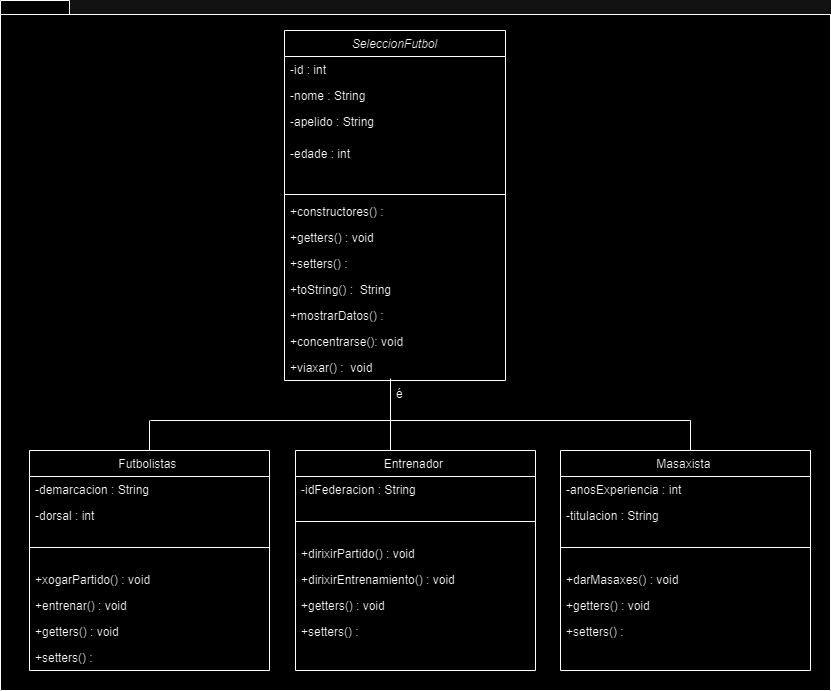

The diagram above was exported from draw.io. Its source (the exported page's mxGraphModel, read from the mxfile embedded in the PNG):
<mxGraphModel dx="1050" dy="1726" grid="1" gridSize="10" guides="1" tooltips="1" connect="1" arrows="1" fold="1" page="1" pageScale="1" pageWidth="827" pageHeight="1169" math="0" shadow="0">
  <root>
    <mxCell id="WIyWlLk6GJQsqaUBKTNV-0" />
    <mxCell id="WIyWlLk6GJQsqaUBKTNV-1" parent="WIyWlLk6GJQsqaUBKTNV-0" />
    <mxCell id="aNnoQSZZheTFpZNkq5wA-3" value="" style="shape=folder;fontStyle=1;spacingTop=10;tabWidth=40;tabHeight=14;tabPosition=left;html=1;whiteSpace=wrap;" parent="WIyWlLk6GJQsqaUBKTNV-1" vertex="1">
      <mxGeometry x="10" y="-20" width="830" height="690" as="geometry" />
    </mxCell>
    <mxCell id="zkfFHV4jXpPFQw0GAbJ--0" value="SeleccionFutbol" style="swimlane;fontStyle=2;align=center;verticalAlign=top;childLayout=stackLayout;horizontal=1;startSize=26;horizontalStack=0;resizeParent=1;resizeLast=0;collapsible=1;marginBottom=0;rounded=0;shadow=0;strokeWidth=1;" parent="WIyWlLk6GJQsqaUBKTNV-1" vertex="1">
      <mxGeometry x="294" y="10" width="221" height="350" as="geometry">
        <mxRectangle x="230" y="140" width="160" height="26" as="alternateBounds" />
      </mxGeometry>
    </mxCell>
    <mxCell id="zkfFHV4jXpPFQw0GAbJ--1" value="-id : int" style="text;align=left;verticalAlign=top;spacingLeft=4;spacingRight=4;overflow=hidden;rotatable=0;points=[[0,0.5],[1,0.5]];portConstraint=eastwest;" parent="zkfFHV4jXpPFQw0GAbJ--0" vertex="1">
      <mxGeometry y="26" width="221" height="26" as="geometry" />
    </mxCell>
    <mxCell id="zkfFHV4jXpPFQw0GAbJ--2" value="-nome : String" style="text;align=left;verticalAlign=top;spacingLeft=4;spacingRight=4;overflow=hidden;rotatable=0;points=[[0,0.5],[1,0.5]];portConstraint=eastwest;rounded=0;shadow=0;html=0;" parent="zkfFHV4jXpPFQw0GAbJ--0" vertex="1">
      <mxGeometry y="52" width="221" height="26" as="geometry" />
    </mxCell>
    <mxCell id="zkfFHV4jXpPFQw0GAbJ--3" value="-apelido : String&#10;" style="text;align=left;verticalAlign=top;spacingLeft=4;spacingRight=4;overflow=hidden;rotatable=0;points=[[0,0.5],[1,0.5]];portConstraint=eastwest;rounded=0;shadow=0;html=0;" parent="zkfFHV4jXpPFQw0GAbJ--0" vertex="1">
      <mxGeometry y="78" width="221" height="32" as="geometry" />
    </mxCell>
    <mxCell id="OdgodXyayE02EXBSGUKF-0" value="-edade : int" style="text;align=left;verticalAlign=top;spacingLeft=4;spacingRight=4;overflow=hidden;rotatable=0;points=[[0,0.5],[1,0.5]];portConstraint=eastwest;rounded=0;shadow=0;html=0;" parent="zkfFHV4jXpPFQw0GAbJ--0" vertex="1">
      <mxGeometry y="110" width="221" height="50" as="geometry" />
    </mxCell>
    <mxCell id="zkfFHV4jXpPFQw0GAbJ--4" value="" style="line;html=1;strokeWidth=1;align=left;verticalAlign=middle;spacingTop=-1;spacingLeft=3;spacingRight=3;rotatable=0;labelPosition=right;points=[];portConstraint=eastwest;" parent="zkfFHV4jXpPFQw0GAbJ--0" vertex="1">
      <mxGeometry y="160" width="221" height="8" as="geometry" />
    </mxCell>
    <mxCell id="zkfFHV4jXpPFQw0GAbJ--5" value="+constructores() : " style="text;align=left;verticalAlign=top;spacingLeft=4;spacingRight=4;overflow=hidden;rotatable=0;points=[[0,0.5],[1,0.5]];portConstraint=eastwest;" parent="zkfFHV4jXpPFQw0GAbJ--0" vertex="1">
      <mxGeometry y="168" width="221" height="26" as="geometry" />
    </mxCell>
    <mxCell id="OdgodXyayE02EXBSGUKF-31" value="+getters() : void " style="text;align=left;verticalAlign=top;spacingLeft=4;spacingRight=4;overflow=hidden;rotatable=0;points=[[0,0.5],[1,0.5]];portConstraint=eastwest;" parent="zkfFHV4jXpPFQw0GAbJ--0" vertex="1">
      <mxGeometry y="194" width="221" height="26" as="geometry" />
    </mxCell>
    <mxCell id="OdgodXyayE02EXBSGUKF-32" value="+setters() : " style="text;align=left;verticalAlign=top;spacingLeft=4;spacingRight=4;overflow=hidden;rotatable=0;points=[[0,0.5],[1,0.5]];portConstraint=eastwest;" parent="zkfFHV4jXpPFQw0GAbJ--0" vertex="1">
      <mxGeometry y="220" width="221" height="26" as="geometry" />
    </mxCell>
    <mxCell id="OdgodXyayE02EXBSGUKF-33" value="+toString() :  String" style="text;align=left;verticalAlign=top;spacingLeft=4;spacingRight=4;overflow=hidden;rotatable=0;points=[[0,0.5],[1,0.5]];portConstraint=eastwest;" parent="zkfFHV4jXpPFQw0GAbJ--0" vertex="1">
      <mxGeometry y="246" width="221" height="26" as="geometry" />
    </mxCell>
    <mxCell id="OdgodXyayE02EXBSGUKF-34" value="+mostrarDatos() :  " style="text;align=left;verticalAlign=top;spacingLeft=4;spacingRight=4;overflow=hidden;rotatable=0;points=[[0,0.5],[1,0.5]];portConstraint=eastwest;" parent="zkfFHV4jXpPFQw0GAbJ--0" vertex="1">
      <mxGeometry y="272" width="221" height="26" as="geometry" />
    </mxCell>
    <mxCell id="TBd6b5IJAH6WRp1U0sfb-0" value="+concentrarse(): void" style="text;align=left;verticalAlign=top;spacingLeft=4;spacingRight=4;overflow=hidden;rotatable=0;points=[[0,0.5],[1,0.5]];portConstraint=eastwest;" parent="zkfFHV4jXpPFQw0GAbJ--0" vertex="1">
      <mxGeometry y="298" width="221" height="26" as="geometry" />
    </mxCell>
    <mxCell id="TBd6b5IJAH6WRp1U0sfb-1" value="+viaxar() :  void" style="text;align=left;verticalAlign=top;spacingLeft=4;spacingRight=4;overflow=hidden;rotatable=0;points=[[0,0.5],[1,0.5]];portConstraint=eastwest;" parent="zkfFHV4jXpPFQw0GAbJ--0" vertex="1">
      <mxGeometry y="324" width="221" height="26" as="geometry" />
    </mxCell>
    <mxCell id="zkfFHV4jXpPFQw0GAbJ--6" value="Futbolistas " style="swimlane;fontStyle=0;align=center;verticalAlign=top;childLayout=stackLayout;horizontal=1;startSize=26;horizontalStack=0;resizeParent=1;resizeLast=0;collapsible=1;marginBottom=0;rounded=0;shadow=0;strokeWidth=1;" parent="WIyWlLk6GJQsqaUBKTNV-1" vertex="1">
      <mxGeometry x="39" y="430" width="240" height="220" as="geometry">
        <mxRectangle x="130" y="380" width="160" height="26" as="alternateBounds" />
      </mxGeometry>
    </mxCell>
    <mxCell id="OdgodXyayE02EXBSGUKF-3" value="-demarcacion : String" style="text;align=left;verticalAlign=top;spacingLeft=4;spacingRight=4;overflow=hidden;rotatable=0;points=[[0,0.5],[1,0.5]];portConstraint=eastwest;rounded=0;shadow=0;html=0;" parent="zkfFHV4jXpPFQw0GAbJ--6" vertex="1">
      <mxGeometry y="26" width="240" height="26" as="geometry" />
    </mxCell>
    <mxCell id="OdgodXyayE02EXBSGUKF-4" value="-dorsal : int" style="text;align=left;verticalAlign=top;spacingLeft=4;spacingRight=4;overflow=hidden;rotatable=0;points=[[0,0.5],[1,0.5]];portConstraint=eastwest;" parent="zkfFHV4jXpPFQw0GAbJ--6" vertex="1">
      <mxGeometry y="52" width="240" height="26" as="geometry" />
    </mxCell>
    <mxCell id="zkfFHV4jXpPFQw0GAbJ--9" value="" style="line;html=1;strokeWidth=1;align=left;verticalAlign=middle;spacingTop=-1;spacingLeft=3;spacingRight=3;rotatable=0;labelPosition=right;points=[];portConstraint=eastwest;" parent="zkfFHV4jXpPFQw0GAbJ--6" vertex="1">
      <mxGeometry y="78" width="240" height="38" as="geometry" />
    </mxCell>
    <mxCell id="OdgodXyayE02EXBSGUKF-6" value="+xogarPartido() : void" style="text;align=left;verticalAlign=top;spacingLeft=4;spacingRight=4;overflow=hidden;rotatable=0;points=[[0,0.5],[1,0.5]];portConstraint=eastwest;" parent="zkfFHV4jXpPFQw0GAbJ--6" vertex="1">
      <mxGeometry y="116" width="240" height="26" as="geometry" />
    </mxCell>
    <mxCell id="OdgodXyayE02EXBSGUKF-7" value="+entrenar() : void" style="text;align=left;verticalAlign=top;spacingLeft=4;spacingRight=4;overflow=hidden;rotatable=0;points=[[0,0.5],[1,0.5]];portConstraint=eastwest;" parent="zkfFHV4jXpPFQw0GAbJ--6" vertex="1">
      <mxGeometry y="142" width="240" height="26" as="geometry" />
    </mxCell>
    <mxCell id="OdgodXyayE02EXBSGUKF-35" value="+getters() : void" style="text;align=left;verticalAlign=top;spacingLeft=4;spacingRight=4;overflow=hidden;rotatable=0;points=[[0,0.5],[1,0.5]];portConstraint=eastwest;" parent="zkfFHV4jXpPFQw0GAbJ--6" vertex="1">
      <mxGeometry y="168" width="240" height="26" as="geometry" />
    </mxCell>
    <mxCell id="OdgodXyayE02EXBSGUKF-36" value="+setters() : " style="text;align=left;verticalAlign=top;spacingLeft=4;spacingRight=4;overflow=hidden;rotatable=0;points=[[0,0.5],[1,0.5]];portConstraint=eastwest;" parent="zkfFHV4jXpPFQw0GAbJ--6" vertex="1">
      <mxGeometry y="194" width="240" height="26" as="geometry" />
    </mxCell>
    <mxCell id="OdgodXyayE02EXBSGUKF-8" value="Entrenador " style="swimlane;fontStyle=0;align=center;verticalAlign=top;childLayout=stackLayout;horizontal=1;startSize=26;horizontalStack=0;resizeParent=1;resizeLast=0;collapsible=1;marginBottom=0;rounded=0;shadow=0;strokeWidth=1;" parent="WIyWlLk6GJQsqaUBKTNV-1" vertex="1">
      <mxGeometry x="305" y="430" width="240" height="220" as="geometry">
        <mxRectangle x="130" y="380" width="160" height="26" as="alternateBounds" />
      </mxGeometry>
    </mxCell>
    <mxCell id="OdgodXyayE02EXBSGUKF-13" value="-idFederacion : String" style="text;align=left;verticalAlign=top;spacingLeft=4;spacingRight=4;overflow=hidden;rotatable=0;points=[[0,0.5],[1,0.5]];portConstraint=eastwest;rounded=0;shadow=0;html=0;" parent="OdgodXyayE02EXBSGUKF-8" vertex="1">
      <mxGeometry y="26" width="240" height="26" as="geometry" />
    </mxCell>
    <mxCell id="OdgodXyayE02EXBSGUKF-15" value="" style="line;html=1;strokeWidth=1;align=left;verticalAlign=middle;spacingTop=-1;spacingLeft=3;spacingRight=3;rotatable=0;labelPosition=right;points=[];portConstraint=eastwest;" parent="OdgodXyayE02EXBSGUKF-8" vertex="1">
      <mxGeometry y="52" width="240" height="38" as="geometry" />
    </mxCell>
    <mxCell id="OdgodXyayE02EXBSGUKF-18" value="+dirixirPartido() : void" style="text;align=left;verticalAlign=top;spacingLeft=4;spacingRight=4;overflow=hidden;rotatable=0;points=[[0,0.5],[1,0.5]];portConstraint=eastwest;" parent="OdgodXyayE02EXBSGUKF-8" vertex="1">
      <mxGeometry y="90" width="240" height="26" as="geometry" />
    </mxCell>
    <mxCell id="OdgodXyayE02EXBSGUKF-19" value="+dirixirEntrenamiento() : void" style="text;align=left;verticalAlign=top;spacingLeft=4;spacingRight=4;overflow=hidden;rotatable=0;points=[[0,0.5],[1,0.5]];portConstraint=eastwest;" parent="OdgodXyayE02EXBSGUKF-8" vertex="1">
      <mxGeometry y="116" width="240" height="26" as="geometry" />
    </mxCell>
    <mxCell id="OdgodXyayE02EXBSGUKF-37" value="+getters() : void" style="text;align=left;verticalAlign=top;spacingLeft=4;spacingRight=4;overflow=hidden;rotatable=0;points=[[0,0.5],[1,0.5]];portConstraint=eastwest;" parent="OdgodXyayE02EXBSGUKF-8" vertex="1">
      <mxGeometry y="142" width="240" height="26" as="geometry" />
    </mxCell>
    <mxCell id="OdgodXyayE02EXBSGUKF-38" value="+setters() : " style="text;align=left;verticalAlign=top;spacingLeft=4;spacingRight=4;overflow=hidden;rotatable=0;points=[[0,0.5],[1,0.5]];portConstraint=eastwest;" parent="OdgodXyayE02EXBSGUKF-8" vertex="1">
      <mxGeometry y="168" width="240" height="26" as="geometry" />
    </mxCell>
    <mxCell id="OdgodXyayE02EXBSGUKF-20" value="Masaxista " style="swimlane;fontStyle=0;align=center;verticalAlign=top;childLayout=stackLayout;horizontal=1;startSize=26;horizontalStack=0;resizeParent=1;resizeLast=0;collapsible=1;marginBottom=0;rounded=0;shadow=0;strokeWidth=1;" parent="WIyWlLk6GJQsqaUBKTNV-1" vertex="1">
      <mxGeometry x="570" y="430" width="250" height="220" as="geometry">
        <mxRectangle x="130" y="380" width="160" height="26" as="alternateBounds" />
      </mxGeometry>
    </mxCell>
    <mxCell id="OdgodXyayE02EXBSGUKF-24" value="-anosExperiencia : int" style="text;align=left;verticalAlign=top;spacingLeft=4;spacingRight=4;overflow=hidden;rotatable=0;points=[[0,0.5],[1,0.5]];portConstraint=eastwest;" parent="OdgodXyayE02EXBSGUKF-20" vertex="1">
      <mxGeometry y="26" width="250" height="26" as="geometry" />
    </mxCell>
    <mxCell id="OdgodXyayE02EXBSGUKF-25" value="-titulacion : String" style="text;align=left;verticalAlign=top;spacingLeft=4;spacingRight=4;overflow=hidden;rotatable=0;points=[[0,0.5],[1,0.5]];portConstraint=eastwest;rounded=0;shadow=0;html=0;" parent="OdgodXyayE02EXBSGUKF-20" vertex="1">
      <mxGeometry y="52" width="250" height="26" as="geometry" />
    </mxCell>
    <mxCell id="OdgodXyayE02EXBSGUKF-26" value="" style="line;html=1;strokeWidth=1;align=left;verticalAlign=middle;spacingTop=-1;spacingLeft=3;spacingRight=3;rotatable=0;labelPosition=right;points=[];portConstraint=eastwest;" parent="OdgodXyayE02EXBSGUKF-20" vertex="1">
      <mxGeometry y="78" width="250" height="38" as="geometry" />
    </mxCell>
    <mxCell id="OdgodXyayE02EXBSGUKF-29" value="+darMasaxes() : void" style="text;align=left;verticalAlign=top;spacingLeft=4;spacingRight=4;overflow=hidden;rotatable=0;points=[[0,0.5],[1,0.5]];portConstraint=eastwest;" parent="OdgodXyayE02EXBSGUKF-20" vertex="1">
      <mxGeometry y="116" width="250" height="26" as="geometry" />
    </mxCell>
    <mxCell id="OdgodXyayE02EXBSGUKF-39" value="+getters() : void" style="text;align=left;verticalAlign=top;spacingLeft=4;spacingRight=4;overflow=hidden;rotatable=0;points=[[0,0.5],[1,0.5]];portConstraint=eastwest;" parent="OdgodXyayE02EXBSGUKF-20" vertex="1">
      <mxGeometry y="142" width="250" height="26" as="geometry" />
    </mxCell>
    <mxCell id="OdgodXyayE02EXBSGUKF-40" value="+setters() : " style="text;align=left;verticalAlign=top;spacingLeft=4;spacingRight=4;overflow=hidden;rotatable=0;points=[[0,0.5],[1,0.5]];portConstraint=eastwest;" parent="OdgodXyayE02EXBSGUKF-20" vertex="1">
      <mxGeometry y="168" width="250" height="26" as="geometry" />
    </mxCell>
    <mxCell id="TBd6b5IJAH6WRp1U0sfb-3" value="" style="endArrow=none;html=1;rounded=0;" parent="WIyWlLk6GJQsqaUBKTNV-1" edge="1">
      <mxGeometry width="50" height="50" relative="1" as="geometry">
        <mxPoint x="160" y="400" as="sourcePoint" />
        <mxPoint x="700" y="400" as="targetPoint" />
      </mxGeometry>
    </mxCell>
    <mxCell id="TBd6b5IJAH6WRp1U0sfb-4" value="" style="endArrow=none;html=1;rounded=0;exitX=0;exitY=-0.077;exitDx=0;exitDy=0;exitPerimeter=0;" parent="WIyWlLk6GJQsqaUBKTNV-1" source="TBd6b5IJAH6WRp1U0sfb-7" edge="1">
      <mxGeometry width="50" height="50" relative="1" as="geometry">
        <mxPoint x="401" y="360" as="sourcePoint" />
        <mxPoint x="400" y="430" as="targetPoint" />
        <Array as="points">
          <mxPoint x="400" y="400" />
        </Array>
      </mxGeometry>
    </mxCell>
    <mxCell id="TBd6b5IJAH6WRp1U0sfb-5" value="" style="endArrow=none;html=1;rounded=0;entryX=0.5;entryY=0;entryDx=0;entryDy=0;" parent="WIyWlLk6GJQsqaUBKTNV-1" target="zkfFHV4jXpPFQw0GAbJ--6" edge="1">
      <mxGeometry width="50" height="50" relative="1" as="geometry">
        <mxPoint x="159" y="400" as="sourcePoint" />
        <mxPoint x="440" y="260" as="targetPoint" />
      </mxGeometry>
    </mxCell>
    <mxCell id="TBd6b5IJAH6WRp1U0sfb-6" value="" style="endArrow=none;html=1;rounded=0;" parent="WIyWlLk6GJQsqaUBKTNV-1" edge="1">
      <mxGeometry width="50" height="50" relative="1" as="geometry">
        <mxPoint x="700" y="400" as="sourcePoint" />
        <mxPoint x="700" y="430" as="targetPoint" />
      </mxGeometry>
    </mxCell>
    <mxCell id="TBd6b5IJAH6WRp1U0sfb-7" value="é" style="text;align=left;verticalAlign=top;spacingLeft=4;spacingRight=4;overflow=hidden;rotatable=0;points=[[0,0.5],[1,0.5]];portConstraint=eastwest;" parent="WIyWlLk6GJQsqaUBKTNV-1" vertex="1">
      <mxGeometry x="400" y="360" width="40" height="26" as="geometry" />
    </mxCell>
  </root>
</mxGraphModel>